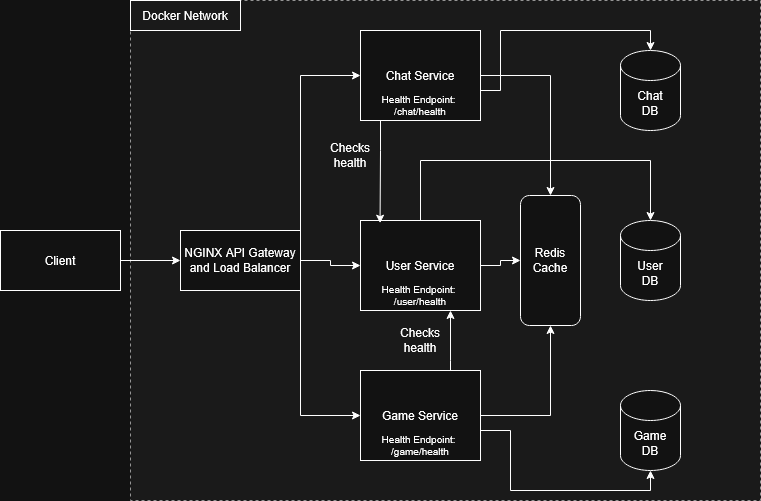

The diagram above was exported from draw.io. Its source (the exported page's mxGraphModel, read from the mxfile embedded in the PNG):
<mxGraphModel dx="1042" dy="563" grid="1" gridSize="10" guides="1" tooltips="1" connect="1" arrows="1" fold="1" page="1" pageScale="1" pageWidth="1100" pageHeight="850" math="0" shadow="0">
  <root>
    <mxCell id="0" />
    <mxCell id="1" parent="0" />
    <mxCell id="VJ3Ygn8y2aCgaK1-w6Zf-10" value="" style="rounded=0;whiteSpace=wrap;html=1;dashed=1;align=center;fillColor=#f5f5f5;fontColor=#333333;strokeColor=#666666;" parent="1" vertex="1">
      <mxGeometry x="170" y="40" width="630" height="500" as="geometry" />
    </mxCell>
    <mxCell id="VJ3Ygn8y2aCgaK1-w6Zf-6" style="edgeStyle=orthogonalEdgeStyle;rounded=0;orthogonalLoop=1;jettySize=auto;html=1;entryX=0;entryY=0.5;entryDx=0;entryDy=0;" parent="1" source="VJ3Ygn8y2aCgaK1-w6Zf-1" target="VJ3Ygn8y2aCgaK1-w6Zf-2" edge="1">
      <mxGeometry relative="1" as="geometry" />
    </mxCell>
    <mxCell id="VJ3Ygn8y2aCgaK1-w6Zf-1" value="Client" style="rounded=0;whiteSpace=wrap;html=1;" parent="1" vertex="1">
      <mxGeometry x="40" y="270" width="120" height="60" as="geometry" />
    </mxCell>
    <mxCell id="VJ3Ygn8y2aCgaK1-w6Zf-7" style="edgeStyle=orthogonalEdgeStyle;rounded=0;orthogonalLoop=1;jettySize=auto;html=1;exitX=1;exitY=0;exitDx=0;exitDy=0;entryX=0;entryY=0.5;entryDx=0;entryDy=0;" parent="1" source="VJ3Ygn8y2aCgaK1-w6Zf-2" target="VJ3Ygn8y2aCgaK1-w6Zf-3" edge="1">
      <mxGeometry relative="1" as="geometry" />
    </mxCell>
    <mxCell id="VJ3Ygn8y2aCgaK1-w6Zf-8" style="edgeStyle=orthogonalEdgeStyle;rounded=0;orthogonalLoop=1;jettySize=auto;html=1;entryX=0;entryY=0.5;entryDx=0;entryDy=0;" parent="1" source="VJ3Ygn8y2aCgaK1-w6Zf-2" target="VJ3Ygn8y2aCgaK1-w6Zf-4" edge="1">
      <mxGeometry relative="1" as="geometry" />
    </mxCell>
    <mxCell id="VJ3Ygn8y2aCgaK1-w6Zf-9" style="edgeStyle=orthogonalEdgeStyle;rounded=0;orthogonalLoop=1;jettySize=auto;html=1;exitX=1;exitY=1;exitDx=0;exitDy=0;entryX=0;entryY=0.5;entryDx=0;entryDy=0;" parent="1" source="VJ3Ygn8y2aCgaK1-w6Zf-2" target="VJ3Ygn8y2aCgaK1-w6Zf-5" edge="1">
      <mxGeometry relative="1" as="geometry" />
    </mxCell>
    <mxCell id="VJ3Ygn8y2aCgaK1-w6Zf-2" value="NGINX API Gateway and Load Balancer" style="rounded=0;whiteSpace=wrap;html=1;" parent="1" vertex="1">
      <mxGeometry x="220" y="270" width="120" height="60" as="geometry" />
    </mxCell>
    <mxCell id="GzULpl9x4uOsFCXL29Pm-15" style="edgeStyle=orthogonalEdgeStyle;rounded=0;orthogonalLoop=1;jettySize=auto;html=1;" edge="1" parent="1" source="VJ3Ygn8y2aCgaK1-w6Zf-3" target="GzULpl9x4uOsFCXL29Pm-1">
      <mxGeometry relative="1" as="geometry" />
    </mxCell>
    <mxCell id="VJ3Ygn8y2aCgaK1-w6Zf-3" value="Chat Service" style="rounded=0;whiteSpace=wrap;html=1;" parent="1" vertex="1">
      <mxGeometry x="400" y="70" width="120" height="90" as="geometry" />
    </mxCell>
    <mxCell id="VJ3Ygn8y2aCgaK1-w6Zf-4" value="&lt;div&gt;User Service&lt;/div&gt;" style="rounded=0;whiteSpace=wrap;html=1;" parent="1" vertex="1">
      <mxGeometry x="400" y="260" width="120" height="90" as="geometry" />
    </mxCell>
    <mxCell id="GzULpl9x4uOsFCXL29Pm-14" style="edgeStyle=orthogonalEdgeStyle;rounded=0;orthogonalLoop=1;jettySize=auto;html=1;entryX=0.5;entryY=1;entryDx=0;entryDy=0;" edge="1" parent="1" source="VJ3Ygn8y2aCgaK1-w6Zf-5" target="GzULpl9x4uOsFCXL29Pm-1">
      <mxGeometry relative="1" as="geometry" />
    </mxCell>
    <mxCell id="GzULpl9x4uOsFCXL29Pm-16" style="edgeStyle=orthogonalEdgeStyle;rounded=0;orthogonalLoop=1;jettySize=auto;html=1;entryX=0.75;entryY=1;entryDx=0;entryDy=0;" edge="1" parent="1" source="VJ3Ygn8y2aCgaK1-w6Zf-5" target="VJ3Ygn8y2aCgaK1-w6Zf-4">
      <mxGeometry relative="1" as="geometry">
        <Array as="points">
          <mxPoint x="490" y="400" />
          <mxPoint x="490" y="400" />
        </Array>
      </mxGeometry>
    </mxCell>
    <mxCell id="VJ3Ygn8y2aCgaK1-w6Zf-5" value="&lt;div&gt;Game Service&lt;/div&gt;" style="rounded=0;whiteSpace=wrap;html=1;" parent="1" vertex="1">
      <mxGeometry x="400" y="410" width="120" height="90" as="geometry" />
    </mxCell>
    <mxCell id="VJ3Ygn8y2aCgaK1-w6Zf-11" value="&lt;div&gt;Docker Network&lt;/div&gt;" style="text;html=1;whiteSpace=wrap;strokeColor=default;fillColor=none;align=center;verticalAlign=middle;rounded=0;" parent="1" vertex="1">
      <mxGeometry x="170" y="40" width="110" height="30" as="geometry" />
    </mxCell>
    <mxCell id="VJ3Ygn8y2aCgaK1-w6Zf-12" value="&lt;div&gt;Chat&lt;/div&gt;&lt;div&gt;DB&lt;/div&gt;" style="shape=cylinder3;whiteSpace=wrap;html=1;boundedLbl=1;backgroundOutline=1;size=15;" parent="1" vertex="1">
      <mxGeometry x="660" y="90" width="60" height="80" as="geometry" />
    </mxCell>
    <mxCell id="VJ3Ygn8y2aCgaK1-w6Zf-13" value="&lt;div&gt;User&lt;/div&gt;&lt;div&gt;DB&lt;/div&gt;" style="shape=cylinder3;whiteSpace=wrap;html=1;boundedLbl=1;backgroundOutline=1;size=15;" parent="1" vertex="1">
      <mxGeometry x="660" y="260" width="60" height="80" as="geometry" />
    </mxCell>
    <mxCell id="VJ3Ygn8y2aCgaK1-w6Zf-14" value="&lt;div&gt;Game&lt;/div&gt;&lt;div&gt;DB&lt;/div&gt;" style="shape=cylinder3;whiteSpace=wrap;html=1;boundedLbl=1;backgroundOutline=1;size=15;" parent="1" vertex="1">
      <mxGeometry x="660" y="430" width="60" height="80" as="geometry" />
    </mxCell>
    <mxCell id="GzULpl9x4uOsFCXL29Pm-5" style="edgeStyle=orthogonalEdgeStyle;rounded=0;orthogonalLoop=1;jettySize=auto;html=1;entryX=0.5;entryY=0;entryDx=0;entryDy=0;entryPerimeter=0;" edge="1" parent="1" source="VJ3Ygn8y2aCgaK1-w6Zf-3" target="VJ3Ygn8y2aCgaK1-w6Zf-12">
      <mxGeometry relative="1" as="geometry">
        <Array as="points">
          <mxPoint x="540" y="130" />
          <mxPoint x="540" y="70" />
          <mxPoint x="690" y="70" />
        </Array>
      </mxGeometry>
    </mxCell>
    <mxCell id="GzULpl9x4uOsFCXL29Pm-6" style="edgeStyle=orthogonalEdgeStyle;rounded=0;orthogonalLoop=1;jettySize=auto;html=1;entryX=0.5;entryY=1;entryDx=0;entryDy=0;entryPerimeter=0;" edge="1" parent="1" source="VJ3Ygn8y2aCgaK1-w6Zf-5" target="VJ3Ygn8y2aCgaK1-w6Zf-14">
      <mxGeometry relative="1" as="geometry">
        <Array as="points">
          <mxPoint x="550" y="470" />
          <mxPoint x="550" y="530" />
          <mxPoint x="690" y="530" />
        </Array>
      </mxGeometry>
    </mxCell>
    <mxCell id="GzULpl9x4uOsFCXL29Pm-10" style="edgeStyle=orthogonalEdgeStyle;rounded=0;orthogonalLoop=1;jettySize=auto;html=1;exitX=0.5;exitY=1;exitDx=0;exitDy=0;" edge="1" parent="1" source="GzULpl9x4uOsFCXL29Pm-1" target="GzULpl9x4uOsFCXL29Pm-1">
      <mxGeometry relative="1" as="geometry" />
    </mxCell>
    <mxCell id="GzULpl9x4uOsFCXL29Pm-12" value="" style="edgeStyle=orthogonalEdgeStyle;rounded=0;orthogonalLoop=1;jettySize=auto;html=1;" edge="1" parent="1" source="VJ3Ygn8y2aCgaK1-w6Zf-4" target="GzULpl9x4uOsFCXL29Pm-1">
      <mxGeometry relative="1" as="geometry">
        <mxPoint x="520" y="300" as="sourcePoint" />
        <mxPoint x="660" y="300" as="targetPoint" />
      </mxGeometry>
    </mxCell>
    <mxCell id="GzULpl9x4uOsFCXL29Pm-1" value="&lt;div&gt;Redis&lt;/div&gt;&lt;div&gt;Cache&lt;/div&gt;" style="rounded=1;whiteSpace=wrap;html=1;" vertex="1" parent="1">
      <mxGeometry x="560" y="235" width="60" height="130" as="geometry" />
    </mxCell>
    <mxCell id="GzULpl9x4uOsFCXL29Pm-13" style="edgeStyle=orthogonalEdgeStyle;rounded=0;orthogonalLoop=1;jettySize=auto;html=1;entryX=0.5;entryY=0;entryDx=0;entryDy=0;entryPerimeter=0;" edge="1" parent="1" source="VJ3Ygn8y2aCgaK1-w6Zf-4" target="VJ3Ygn8y2aCgaK1-w6Zf-13">
      <mxGeometry relative="1" as="geometry">
        <Array as="points">
          <mxPoint x="460" y="200" />
          <mxPoint x="690" y="200" />
        </Array>
      </mxGeometry>
    </mxCell>
    <mxCell id="GzULpl9x4uOsFCXL29Pm-17" style="edgeStyle=orthogonalEdgeStyle;rounded=0;orthogonalLoop=1;jettySize=auto;html=1;entryX=0.163;entryY=0.03;entryDx=0;entryDy=0;entryPerimeter=0;" edge="1" parent="1" source="VJ3Ygn8y2aCgaK1-w6Zf-3" target="VJ3Ygn8y2aCgaK1-w6Zf-4">
      <mxGeometry relative="1" as="geometry">
        <Array as="points">
          <mxPoint x="420" y="190" />
          <mxPoint x="420" y="190" />
        </Array>
      </mxGeometry>
    </mxCell>
    <mxCell id="GzULpl9x4uOsFCXL29Pm-19" value="&lt;div&gt;Health Endpoint:&amp;nbsp;&lt;/div&gt;&lt;div&gt;/user/health&lt;/div&gt;" style="text;html=1;whiteSpace=wrap;strokeColor=none;fillColor=none;align=center;verticalAlign=middle;rounded=0;fontSize=10;" vertex="1" parent="1">
      <mxGeometry x="385" y="320" width="150" height="30" as="geometry" />
    </mxCell>
    <mxCell id="GzULpl9x4uOsFCXL29Pm-20" value="Checks health" style="text;html=1;whiteSpace=wrap;strokeColor=none;fillColor=none;align=center;verticalAlign=middle;rounded=0;" vertex="1" parent="1">
      <mxGeometry x="430" y="365" width="60" height="30" as="geometry" />
    </mxCell>
    <mxCell id="GzULpl9x4uOsFCXL29Pm-21" value="Checks health" style="text;html=1;whiteSpace=wrap;strokeColor=none;fillColor=none;align=center;verticalAlign=middle;rounded=0;" vertex="1" parent="1">
      <mxGeometry x="360" y="180" width="60" height="30" as="geometry" />
    </mxCell>
    <mxCell id="GzULpl9x4uOsFCXL29Pm-22" value="&lt;div&gt;Health Endpoint:&amp;nbsp;&lt;/div&gt;&lt;div&gt;/game/health&lt;/div&gt;" style="text;html=1;whiteSpace=wrap;strokeColor=none;fillColor=none;align=center;verticalAlign=middle;rounded=0;fontSize=10;" vertex="1" parent="1">
      <mxGeometry x="385" y="470" width="150" height="30" as="geometry" />
    </mxCell>
    <mxCell id="GzULpl9x4uOsFCXL29Pm-24" value="&lt;div&gt;Health Endpoint:&amp;nbsp;&lt;/div&gt;&lt;div&gt;/chat/health&lt;/div&gt;" style="text;html=1;whiteSpace=wrap;strokeColor=none;fillColor=none;align=center;verticalAlign=middle;rounded=0;fontSize=10;" vertex="1" parent="1">
      <mxGeometry x="385" y="130" width="150" height="30" as="geometry" />
    </mxCell>
  </root>
</mxGraphModel>